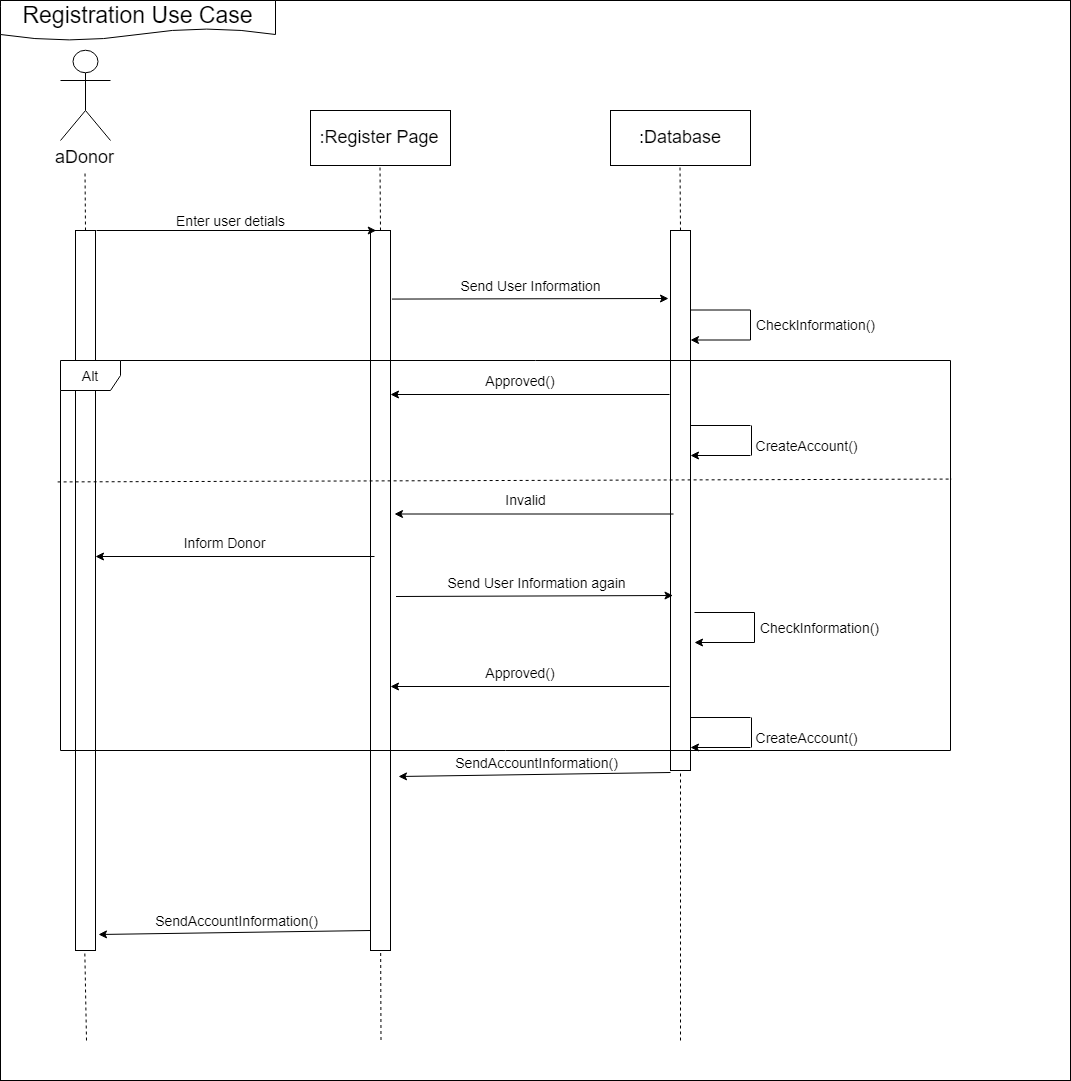

The diagram above was exported from draw.io. Its source (the exported page's mxGraphModel, read from the mxfile embedded in the PNG):
<mxGraphModel dx="2540" dy="1300" grid="1" gridSize="10" guides="1" tooltips="1" connect="1" arrows="1" fold="1" page="1" pageScale="1" pageWidth="1500" pageHeight="1500" math="0" shadow="0">
  <root>
    <mxCell id="0" />
    <mxCell id="1" parent="0" />
    <mxCell id="04hK-M-oP5pLLbqRSIIq-1" value="" style="rounded=0;whiteSpace=wrap;html=1;" vertex="1" parent="1">
      <mxGeometry x="60" y="210" width="1070" height="1080" as="geometry" />
    </mxCell>
    <mxCell id="EeenRpKb0-0OvYFafso3-2" value="&lt;font style=&quot;font-size: 18px&quot;&gt;aDonor&lt;/font&gt;" style="shape=umlActor;verticalLabelPosition=bottom;labelBackgroundColor=#ffffff;verticalAlign=top;html=1;outlineConnect=0;" parent="1" vertex="1">
      <mxGeometry x="120" y="260" width="50" height="90" as="geometry" />
    </mxCell>
    <mxCell id="EeenRpKb0-0OvYFafso3-3" value="" style="endArrow=none;dashed=1;html=1;" parent="1" edge="1">
      <mxGeometry width="50" height="50" relative="1" as="geometry">
        <mxPoint x="145" y="440" as="sourcePoint" />
        <mxPoint x="144.5" y="380" as="targetPoint" />
      </mxGeometry>
    </mxCell>
    <mxCell id="EeenRpKb0-0OvYFafso3-4" value="" style="rounded=0;whiteSpace=wrap;html=1;" parent="1" vertex="1">
      <mxGeometry x="135" y="440" width="20" height="720" as="geometry" />
    </mxCell>
    <mxCell id="EeenRpKb0-0OvYFafso3-5" value="" style="rounded=0;whiteSpace=wrap;html=1;" parent="1" vertex="1">
      <mxGeometry x="730" y="440" width="20" height="540" as="geometry" />
    </mxCell>
    <mxCell id="EeenRpKb0-0OvYFafso3-6" value="" style="endArrow=none;dashed=1;html=1;" parent="1" edge="1">
      <mxGeometry width="50" height="50" relative="1" as="geometry">
        <mxPoint x="440" y="440" as="sourcePoint" />
        <mxPoint x="439.5" y="375" as="targetPoint" />
      </mxGeometry>
    </mxCell>
    <mxCell id="EeenRpKb0-0OvYFafso3-7" value="&lt;font style=&quot;font-size: 18px&quot;&gt;:Database&lt;/font&gt;" style="rounded=0;whiteSpace=wrap;html=1;" parent="1" vertex="1">
      <mxGeometry x="670" y="320" width="140" height="55" as="geometry" />
    </mxCell>
    <mxCell id="EeenRpKb0-0OvYFafso3-8" value="&lt;font style=&quot;font-size: 18px&quot;&gt;:Register Page&lt;/font&gt;" style="rounded=0;whiteSpace=wrap;html=1;" parent="1" vertex="1">
      <mxGeometry x="370" y="320" width="140" height="55" as="geometry" />
    </mxCell>
    <mxCell id="EeenRpKb0-0OvYFafso3-9" value="" style="endArrow=none;dashed=1;html=1;" parent="1" edge="1">
      <mxGeometry width="50" height="50" relative="1" as="geometry">
        <mxPoint x="740" y="440" as="sourcePoint" />
        <mxPoint x="739.5" y="375" as="targetPoint" />
      </mxGeometry>
    </mxCell>
    <mxCell id="EeenRpKb0-0OvYFafso3-10" value="" style="rounded=0;whiteSpace=wrap;html=1;" parent="1" vertex="1">
      <mxGeometry x="430" y="440" width="20" height="720" as="geometry" />
    </mxCell>
    <mxCell id="EeenRpKb0-0OvYFafso3-11" value="" style="endArrow=classic;html=1;entryX=0.25;entryY=0;" parent="1" target="EeenRpKb0-0OvYFafso3-10" edge="1">
      <mxGeometry width="50" height="50" relative="1" as="geometry">
        <mxPoint x="156" y="440" as="sourcePoint" />
        <mxPoint x="310" y="510" as="targetPoint" />
      </mxGeometry>
    </mxCell>
    <mxCell id="EeenRpKb0-0OvYFafso3-12" value="&lt;font style=&quot;font-size: 14px&quot;&gt;Enter user detials&lt;/font&gt;" style="text;html=1;strokeColor=none;fillColor=none;align=center;verticalAlign=middle;whiteSpace=wrap;rounded=0;" parent="1" vertex="1">
      <mxGeometry x="170" y="420" width="240" height="20" as="geometry" />
    </mxCell>
    <mxCell id="EeenRpKb0-0OvYFafso3-13" value="" style="endArrow=none;dashed=1;html=1;" parent="1" edge="1">
      <mxGeometry width="50" height="50" relative="1" as="geometry">
        <mxPoint x="740" y="1250" as="sourcePoint" />
        <mxPoint x="740" y="980" as="targetPoint" />
      </mxGeometry>
    </mxCell>
    <mxCell id="EeenRpKb0-0OvYFafso3-14" value="" style="endArrow=classic;html=1;exitX=1.05;exitY=0.096;exitPerimeter=0;" parent="1" source="EeenRpKb0-0OvYFafso3-10" edge="1">
      <mxGeometry width="50" height="50" relative="1" as="geometry">
        <mxPoint x="480" y="490" as="sourcePoint" />
        <mxPoint x="728" y="508" as="targetPoint" />
      </mxGeometry>
    </mxCell>
    <mxCell id="EeenRpKb0-0OvYFafso3-15" value="&lt;font style=&quot;font-size: 14px&quot;&gt;Send User Information&lt;/font&gt;" style="text;html=1;strokeColor=none;fillColor=none;align=center;verticalAlign=middle;whiteSpace=wrap;rounded=0;" parent="1" vertex="1">
      <mxGeometry x="470" y="485" width="240" height="20" as="geometry" />
    </mxCell>
    <mxCell id="EeenRpKb0-0OvYFafso3-16" value="" style="endArrow=classic;html=1;" parent="1" edge="1">
      <mxGeometry width="50" height="50" relative="1" as="geometry">
        <mxPoint x="430" y="1140" as="sourcePoint" />
        <mxPoint x="158" y="1144" as="targetPoint" />
      </mxGeometry>
    </mxCell>
    <mxCell id="EeenRpKb0-0OvYFafso3-17" value="&lt;font style=&quot;font-size: 14px&quot;&gt;Approved()&lt;/font&gt;" style="text;html=1;strokeColor=none;fillColor=none;align=center;verticalAlign=middle;whiteSpace=wrap;rounded=0;" parent="1" vertex="1">
      <mxGeometry x="550" y="580" width="60" height="20" as="geometry" />
    </mxCell>
    <mxCell id="EeenRpKb0-0OvYFafso3-25" value="" style="endArrow=none;html=1;" parent="1" edge="1">
      <mxGeometry width="50" height="50" relative="1" as="geometry">
        <mxPoint x="750" y="635" as="sourcePoint" />
        <mxPoint x="810" y="635" as="targetPoint" />
      </mxGeometry>
    </mxCell>
    <mxCell id="EeenRpKb0-0OvYFafso3-26" value="" style="endArrow=none;html=1;" parent="1" edge="1">
      <mxGeometry width="50" height="50" relative="1" as="geometry">
        <mxPoint x="811" y="665" as="sourcePoint" />
        <mxPoint x="811" y="635" as="targetPoint" />
      </mxGeometry>
    </mxCell>
    <mxCell id="EeenRpKb0-0OvYFafso3-27" value="" style="endArrow=classic;html=1;entryX=1;entryY=0.769;entryPerimeter=0;" parent="1" edge="1">
      <mxGeometry width="50" height="50" relative="1" as="geometry">
        <mxPoint x="810" y="665" as="sourcePoint" />
        <mxPoint x="750" y="665" as="targetPoint" />
      </mxGeometry>
    </mxCell>
    <mxCell id="EeenRpKb0-0OvYFafso3-41" value="&lt;font style=&quot;font-size: 14px&quot;&gt;CreateAccount()&lt;/font&gt;" style="text;html=1;strokeColor=none;fillColor=none;align=center;verticalAlign=middle;whiteSpace=wrap;rounded=0;" parent="1" vertex="1">
      <mxGeometry x="811" y="645" width="110" height="20" as="geometry" />
    </mxCell>
    <mxCell id="EeenRpKb0-0OvYFafso3-51" value="" style="endArrow=none;dashed=1;html=1;entryX=0.5;entryY=1;" parent="1" target="EeenRpKb0-0OvYFafso3-4" edge="1">
      <mxGeometry width="50" height="50" relative="1" as="geometry">
        <mxPoint x="146" y="1250" as="sourcePoint" />
        <mxPoint x="160" y="1200" as="targetPoint" />
      </mxGeometry>
    </mxCell>
    <mxCell id="EeenRpKb0-0OvYFafso3-52" value="" style="endArrow=none;dashed=1;html=1;entryX=0.5;entryY=1;" parent="1" edge="1">
      <mxGeometry width="50" height="50" relative="1" as="geometry">
        <mxPoint x="440.5" y="1249.5" as="sourcePoint" />
        <mxPoint x="440.16666666666697" y="1159.833333333333" as="targetPoint" />
      </mxGeometry>
    </mxCell>
    <mxCell id="EeenRpKb0-0OvYFafso3-53" value="&lt;font style=&quot;font-size: 14px&quot;&gt;SendAccountInformation()&lt;/font&gt;" style="text;html=1;strokeColor=none;fillColor=none;align=center;verticalAlign=middle;whiteSpace=wrap;rounded=0;" parent="1" vertex="1">
      <mxGeometry x="200" y="1120" width="190" height="20" as="geometry" />
    </mxCell>
    <mxCell id="EeenRpKb0-0OvYFafso3-54" value="&lt;font style=&quot;font-size: 23px&quot;&gt;Registration Use Case&lt;/font&gt;" style="shape=document;whiteSpace=wrap;html=1;boundedLbl=1;" parent="1" vertex="1">
      <mxGeometry x="60" y="210" width="275" height="40" as="geometry" />
    </mxCell>
    <mxCell id="EeenRpKb0-0OvYFafso3-60" value="" style="endArrow=none;html=1;" parent="1" edge="1">
      <mxGeometry width="50" height="50" relative="1" as="geometry">
        <mxPoint x="750" y="519.5" as="sourcePoint" />
        <mxPoint x="810" y="519.5" as="targetPoint" />
      </mxGeometry>
    </mxCell>
    <mxCell id="EeenRpKb0-0OvYFafso3-61" value="" style="endArrow=none;html=1;" parent="1" edge="1">
      <mxGeometry width="50" height="50" relative="1" as="geometry">
        <mxPoint x="810" y="549.5" as="sourcePoint" />
        <mxPoint x="810" y="519.5" as="targetPoint" />
      </mxGeometry>
    </mxCell>
    <mxCell id="EeenRpKb0-0OvYFafso3-62" value="" style="endArrow=classic;html=1;entryX=1;entryY=0.769;entryPerimeter=0;" parent="1" edge="1">
      <mxGeometry width="50" height="50" relative="1" as="geometry">
        <mxPoint x="810" y="549.5" as="sourcePoint" />
        <mxPoint x="750" y="549.5" as="targetPoint" />
      </mxGeometry>
    </mxCell>
    <mxCell id="EeenRpKb0-0OvYFafso3-63" value="&lt;font style=&quot;font-size: 14px&quot;&gt;CheckInformation()&lt;/font&gt;" style="text;html=1;strokeColor=none;fillColor=none;align=center;verticalAlign=middle;whiteSpace=wrap;rounded=0;" parent="1" vertex="1">
      <mxGeometry x="820" y="524.5" width="110" height="20" as="geometry" />
    </mxCell>
    <mxCell id="EeenRpKb0-0OvYFafso3-65" value="&lt;font style=&quot;font-size: 14px&quot;&gt;Alt&lt;/font&gt;" style="shape=umlFrame;whiteSpace=wrap;html=1;" parent="1" vertex="1">
      <mxGeometry x="120" y="570" width="890" height="390" as="geometry" />
    </mxCell>
    <mxCell id="EeenRpKb0-0OvYFafso3-82" value="" style="endArrow=classic;html=1;exitX=-0.06;exitY=0.359;exitDx=0;exitDy=0;exitPerimeter=0;" parent="1" edge="1">
      <mxGeometry width="50" height="50" relative="1" as="geometry">
        <mxPoint x="729" y="604" as="sourcePoint" />
        <mxPoint x="450" y="604" as="targetPoint" />
      </mxGeometry>
    </mxCell>
    <mxCell id="EeenRpKb0-0OvYFafso3-83" value="&lt;span style=&quot;font-size: 14px&quot;&gt;Invalid&lt;/span&gt;" style="text;html=1;strokeColor=none;fillColor=none;align=center;verticalAlign=middle;whiteSpace=wrap;rounded=0;" parent="1" vertex="1">
      <mxGeometry x="554" y="699.5" width="60" height="20" as="geometry" />
    </mxCell>
    <mxCell id="EeenRpKb0-0OvYFafso3-84" value="" style="endArrow=classic;html=1;exitX=-0.06;exitY=0.359;exitDx=0;exitDy=0;exitPerimeter=0;" parent="1" edge="1">
      <mxGeometry width="50" height="50" relative="1" as="geometry">
        <mxPoint x="733" y="723.5" as="sourcePoint" />
        <mxPoint x="454" y="723.5" as="targetPoint" />
      </mxGeometry>
    </mxCell>
    <mxCell id="EeenRpKb0-0OvYFafso3-85" value="&lt;span style=&quot;font-size: 14px&quot;&gt;Inform Donor&lt;/span&gt;" style="text;html=1;strokeColor=none;fillColor=none;align=center;verticalAlign=middle;whiteSpace=wrap;rounded=0;" parent="1" vertex="1">
      <mxGeometry x="214.5" y="742" width="139" height="20" as="geometry" />
    </mxCell>
    <mxCell id="EeenRpKb0-0OvYFafso3-86" value="" style="endArrow=classic;html=1;exitX=-0.06;exitY=0.359;exitDx=0;exitDy=0;exitPerimeter=0;" parent="1" edge="1">
      <mxGeometry width="50" height="50" relative="1" as="geometry">
        <mxPoint x="434" y="766" as="sourcePoint" />
        <mxPoint x="155" y="766" as="targetPoint" />
      </mxGeometry>
    </mxCell>
    <mxCell id="EeenRpKb0-0OvYFafso3-87" value="" style="endArrow=classic;html=1;exitX=1.05;exitY=0.096;exitPerimeter=0;" parent="1" edge="1">
      <mxGeometry width="50" height="50" relative="1" as="geometry">
        <mxPoint x="455.5" y="806" as="sourcePoint" />
        <mxPoint x="732.5" y="805" as="targetPoint" />
      </mxGeometry>
    </mxCell>
    <mxCell id="EeenRpKb0-0OvYFafso3-88" value="&lt;font style=&quot;font-size: 14px&quot;&gt;Send User Information again&lt;/font&gt;" style="text;html=1;strokeColor=none;fillColor=none;align=center;verticalAlign=middle;whiteSpace=wrap;rounded=0;" parent="1" vertex="1">
      <mxGeometry x="474.5" y="782" width="240" height="20" as="geometry" />
    </mxCell>
    <mxCell id="EeenRpKb0-0OvYFafso3-89" value="" style="endArrow=none;html=1;" parent="1" edge="1">
      <mxGeometry width="50" height="50" relative="1" as="geometry">
        <mxPoint x="754" y="822" as="sourcePoint" />
        <mxPoint x="814" y="822" as="targetPoint" />
      </mxGeometry>
    </mxCell>
    <mxCell id="EeenRpKb0-0OvYFafso3-90" value="" style="endArrow=none;html=1;" parent="1" edge="1">
      <mxGeometry width="50" height="50" relative="1" as="geometry">
        <mxPoint x="814" y="852" as="sourcePoint" />
        <mxPoint x="814" y="822" as="targetPoint" />
      </mxGeometry>
    </mxCell>
    <mxCell id="EeenRpKb0-0OvYFafso3-91" value="" style="endArrow=classic;html=1;entryX=1;entryY=0.769;entryPerimeter=0;" parent="1" edge="1">
      <mxGeometry width="50" height="50" relative="1" as="geometry">
        <mxPoint x="814" y="852" as="sourcePoint" />
        <mxPoint x="754" y="852" as="targetPoint" />
      </mxGeometry>
    </mxCell>
    <mxCell id="EeenRpKb0-0OvYFafso3-92" value="&lt;font style=&quot;font-size: 14px&quot;&gt;CheckInformation()&lt;/font&gt;" style="text;html=1;strokeColor=none;fillColor=none;align=center;verticalAlign=middle;whiteSpace=wrap;rounded=0;" parent="1" vertex="1">
      <mxGeometry x="824" y="827" width="110" height="20" as="geometry" />
    </mxCell>
    <mxCell id="EeenRpKb0-0OvYFafso3-93" value="&lt;font style=&quot;font-size: 14px&quot;&gt;Approved()&lt;/font&gt;" style="text;html=1;strokeColor=none;fillColor=none;align=center;verticalAlign=middle;whiteSpace=wrap;rounded=0;" parent="1" vertex="1">
      <mxGeometry x="550" y="872" width="60" height="20" as="geometry" />
    </mxCell>
    <mxCell id="EeenRpKb0-0OvYFafso3-94" value="" style="endArrow=none;html=1;" parent="1" edge="1">
      <mxGeometry width="50" height="50" relative="1" as="geometry">
        <mxPoint x="750" y="927" as="sourcePoint" />
        <mxPoint x="810" y="927" as="targetPoint" />
      </mxGeometry>
    </mxCell>
    <mxCell id="EeenRpKb0-0OvYFafso3-95" value="" style="endArrow=none;html=1;" parent="1" edge="1">
      <mxGeometry width="50" height="50" relative="1" as="geometry">
        <mxPoint x="811" y="957" as="sourcePoint" />
        <mxPoint x="811" y="927" as="targetPoint" />
      </mxGeometry>
    </mxCell>
    <mxCell id="EeenRpKb0-0OvYFafso3-96" value="" style="endArrow=classic;html=1;entryX=1;entryY=0.769;entryPerimeter=0;" parent="1" edge="1">
      <mxGeometry width="50" height="50" relative="1" as="geometry">
        <mxPoint x="810" y="957" as="sourcePoint" />
        <mxPoint x="750" y="957" as="targetPoint" />
      </mxGeometry>
    </mxCell>
    <mxCell id="EeenRpKb0-0OvYFafso3-97" value="&lt;font style=&quot;font-size: 14px&quot;&gt;CreateAccount()&lt;/font&gt;" style="text;html=1;strokeColor=none;fillColor=none;align=center;verticalAlign=middle;whiteSpace=wrap;rounded=0;" parent="1" vertex="1">
      <mxGeometry x="811" y="937" width="110" height="20" as="geometry" />
    </mxCell>
    <mxCell id="EeenRpKb0-0OvYFafso3-98" value="" style="endArrow=classic;html=1;exitX=-0.06;exitY=0.359;exitDx=0;exitDy=0;exitPerimeter=0;" parent="1" edge="1">
      <mxGeometry width="50" height="50" relative="1" as="geometry">
        <mxPoint x="729" y="896" as="sourcePoint" />
        <mxPoint x="450" y="896" as="targetPoint" />
      </mxGeometry>
    </mxCell>
    <mxCell id="EeenRpKb0-0OvYFafso3-99" value="" style="endArrow=none;dashed=1;html=1;exitX=-0.004;exitY=0.312;exitDx=0;exitDy=0;exitPerimeter=0;entryX=1.002;entryY=0.303;entryDx=0;entryDy=0;entryPerimeter=0;" parent="1" source="EeenRpKb0-0OvYFafso3-65" target="EeenRpKb0-0OvYFafso3-65" edge="1">
      <mxGeometry width="50" height="50" relative="1" as="geometry">
        <mxPoint x="230" y="710" as="sourcePoint" />
        <mxPoint x="280" y="660" as="targetPoint" />
      </mxGeometry>
    </mxCell>
    <mxCell id="EeenRpKb0-0OvYFafso3-100" value="" style="endArrow=classic;html=1;" parent="1" edge="1">
      <mxGeometry width="50" height="50" relative="1" as="geometry">
        <mxPoint x="730" y="982" as="sourcePoint" />
        <mxPoint x="458" y="986" as="targetPoint" />
      </mxGeometry>
    </mxCell>
    <mxCell id="EeenRpKb0-0OvYFafso3-101" value="&lt;font style=&quot;font-size: 14px&quot;&gt;SendAccountInformation()&lt;/font&gt;" style="text;html=1;strokeColor=none;fillColor=none;align=center;verticalAlign=middle;whiteSpace=wrap;rounded=0;" parent="1" vertex="1">
      <mxGeometry x="500" y="962" width="190" height="20" as="geometry" />
    </mxCell>
  </root>
</mxGraphModel>